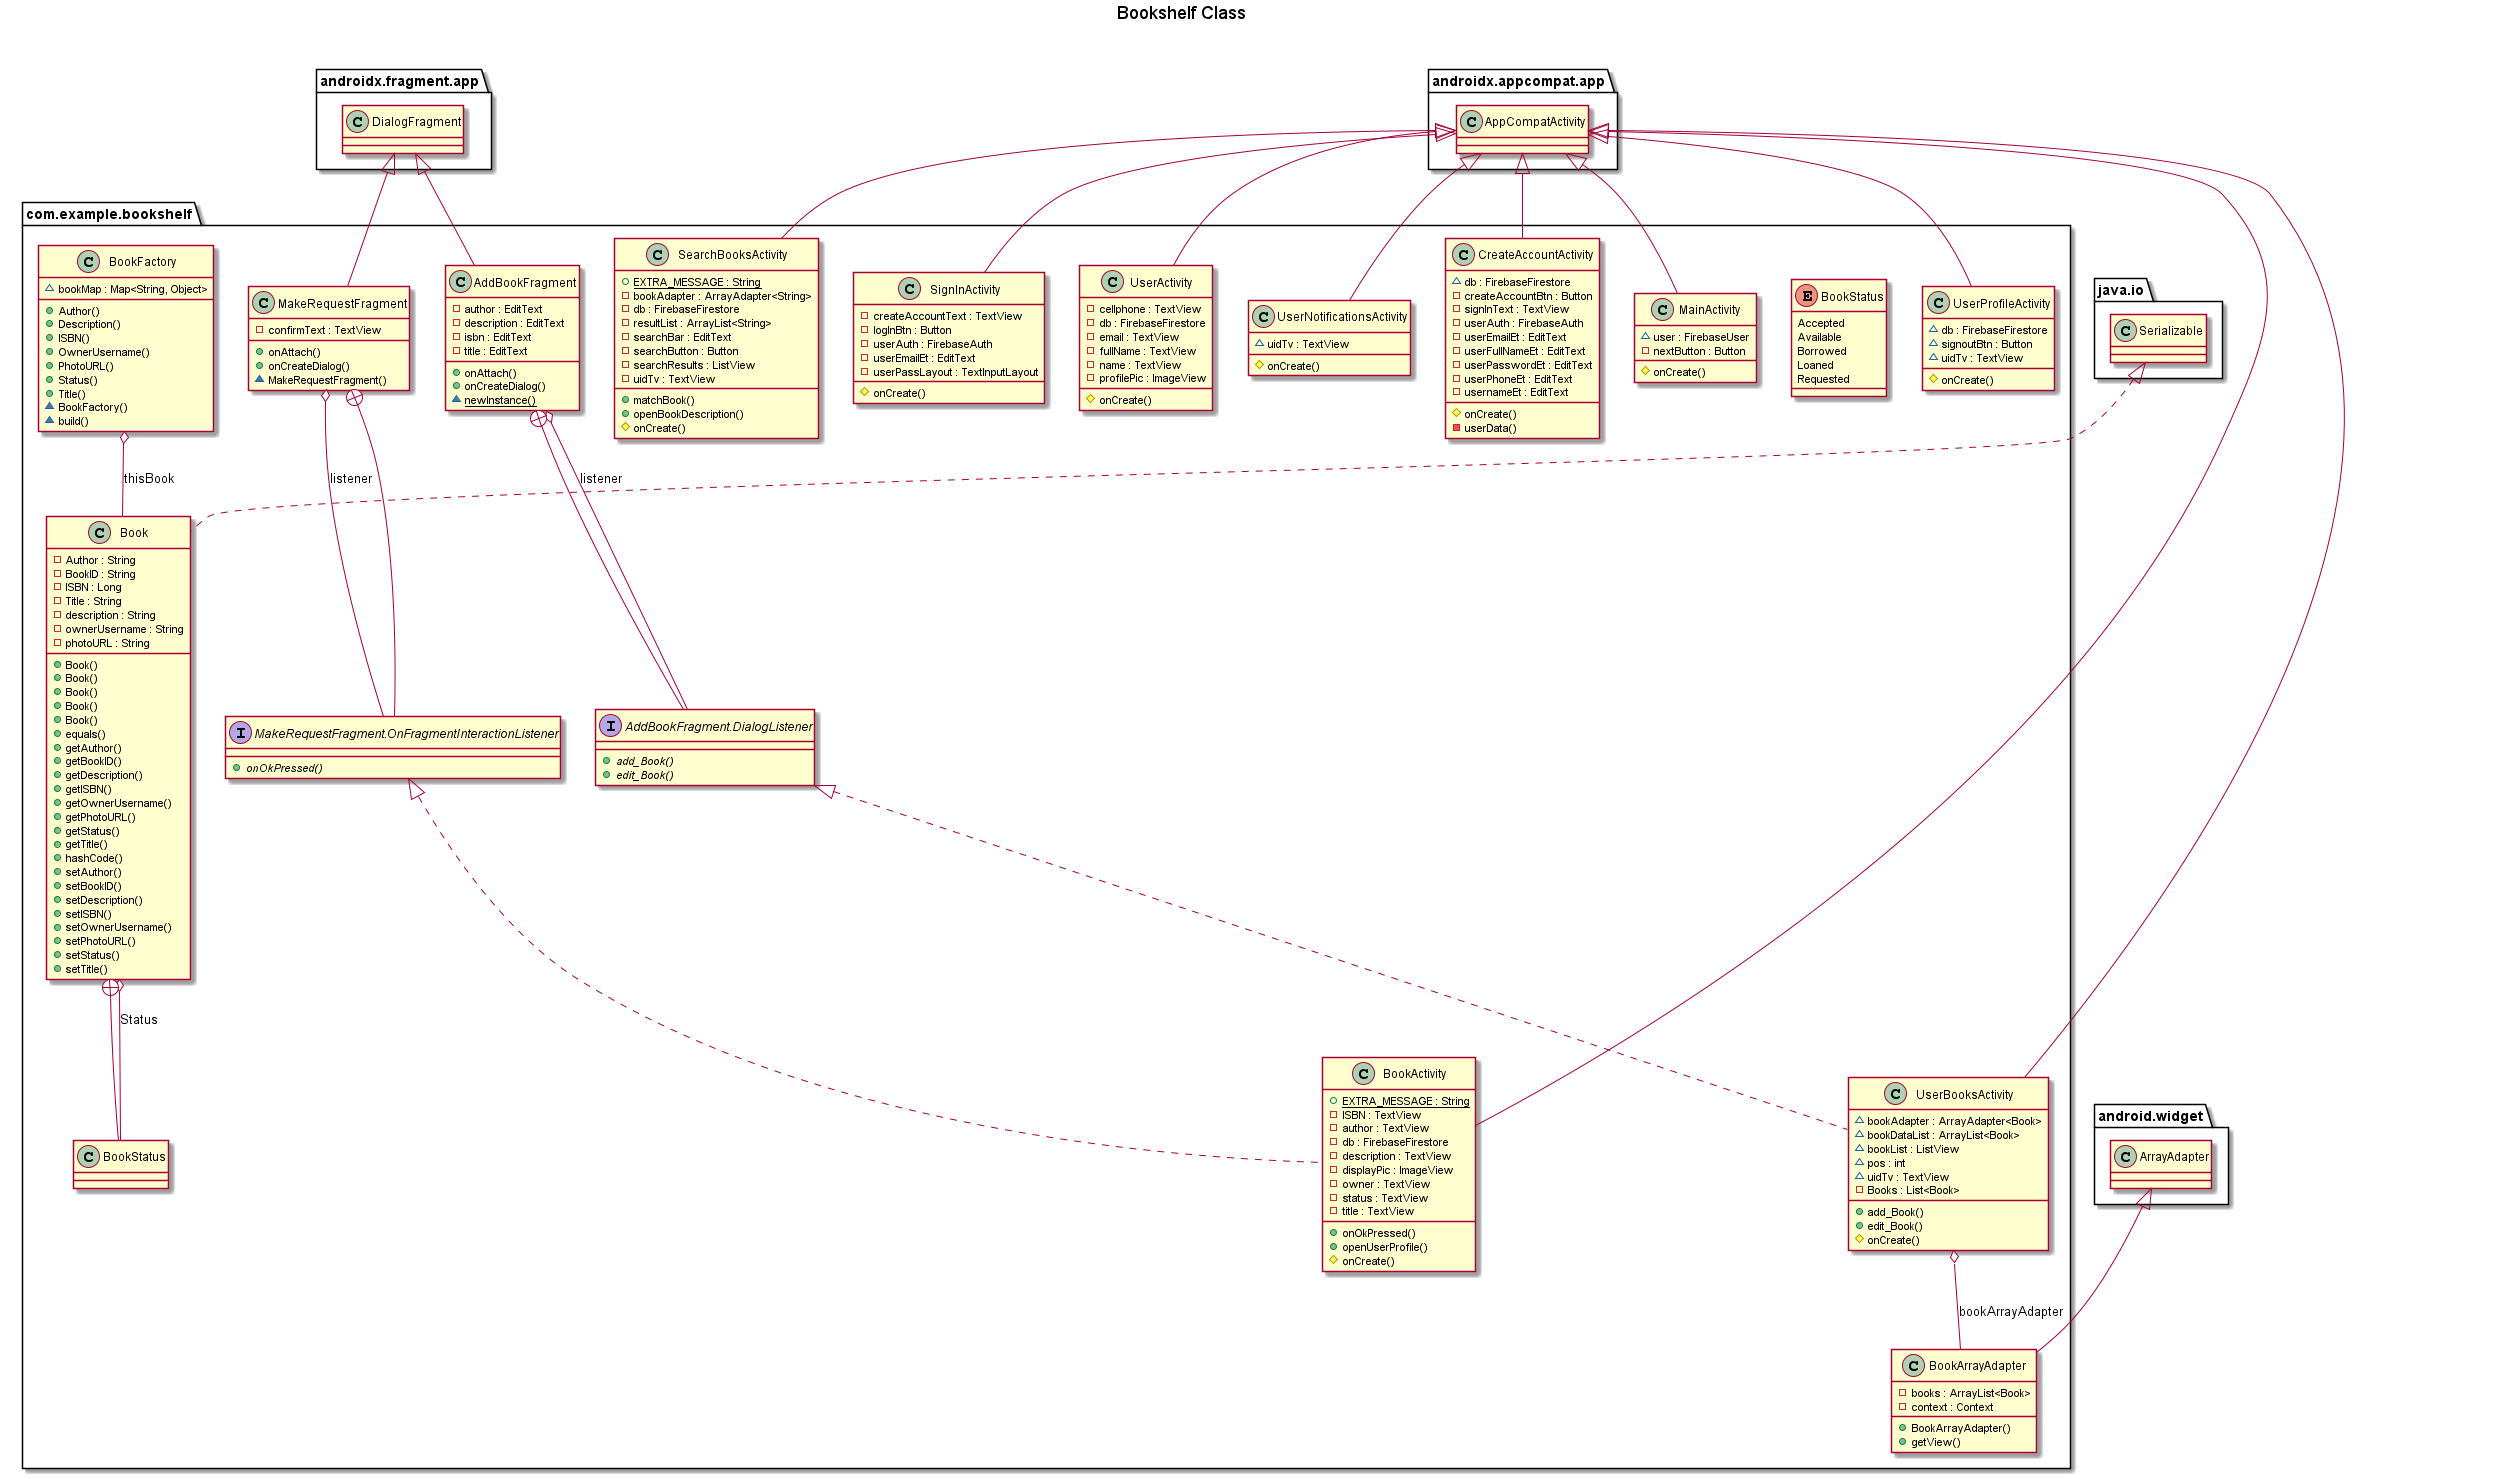

The diagram above was rendered by PlantUML. Its source (embedded in the PNG):
@startuml

title Bookshelf Class\n

  namespace com.example.bookshelf {
    class com.example.bookshelf.AddBookFragment {
        - author : EditText
        - description : EditText
        - isbn : EditText
        - title : EditText
        + onAttach()
        + onCreateDialog()
        {static} ~ newInstance()
    }
  }
  

  namespace com.example.bookshelf {
    interface com.example.bookshelf.AddBookFragment.DialogListener {
        {abstract} + add_Book()
        {abstract} + edit_Book()
    }
  }
  

  namespace com.example.bookshelf {
    class com.example.bookshelf.Book {
        - Author : String
        - BookID : String
        - ISBN : Long
        - Title : String
        - description : String
        - ownerUsername : String
        - photoURL : String
        + Book()
        + Book()
        + Book()
        + Book()
        + Book()
        + equals()
        + getAuthor()
        + getBookID()
        + getDescription()
        + getISBN()
        + getOwnerUsername()
        + getPhotoURL()
        + getStatus()
        + getTitle()
        + hashCode()
        + setAuthor()
        + setBookID()
        + setDescription()
        + setISBN()
        + setOwnerUsername()
        + setPhotoURL()
        + setStatus()
        + setTitle()
    }
  }
  

  namespace com.example.bookshelf {
    enum BookStatus {
      Accepted
      Available
      Borrowed
      Loaned
      Requested
    }
  }
  

  namespace com.example.bookshelf {
    class com.example.bookshelf.BookActivity {
        {static} + EXTRA_MESSAGE : String
        - ISBN : TextView
        - author : TextView
        - db : FirebaseFirestore
        - description : TextView
        - displayPic : ImageView
        - owner : TextView
        - status : TextView
        - title : TextView
        + onOkPressed()
        + openUserProfile()
        # onCreate()
    }
  }
  

  namespace com.example.bookshelf {
    class com.example.bookshelf.BookArrayAdapter {
        - books : ArrayList<Book>
        - context : Context
        + BookArrayAdapter()
        + getView()
    }
  }
  

  namespace com.example.bookshelf {
    class com.example.bookshelf.BookFactory {
        ~ bookMap : Map<String, Object>
        + Author()
        + Description()
        + ISBN()
        + OwnerUsername()
        + PhotoURL()
        + Status()
        + Title()
        ~ BookFactory()
        ~ build()
    }
  }
  

  namespace com.example.bookshelf {
    class com.example.bookshelf.CreateAccountActivity {
        ~ db : FirebaseFirestore
        - createAccountBtn : Button
        - signInText : TextView
        - userAuth : FirebaseAuth
        - userEmailEt : EditText
        - userFullNameEt : EditText
        - userPasswordEt : EditText
        - userPhoneEt : EditText
        - usernameEt : EditText
        # onCreate()
        - userData()
    }
  }
  

  namespace com.example.bookshelf {
    class com.example.bookshelf.MainActivity {
        ~ user : FirebaseUser
        - nextButton : Button
        # onCreate()
    }
  }
  

  namespace com.example.bookshelf {
    class com.example.bookshelf.MakeRequestFragment {
        - confirmText : TextView
        + onAttach()
        + onCreateDialog()
        ~ MakeRequestFragment()
    }
  }
  

  namespace com.example.bookshelf {
    interface com.example.bookshelf.MakeRequestFragment.OnFragmentInteractionListener {
        {abstract} + onOkPressed()
    }
  }
  

  namespace com.example.bookshelf {
    class com.example.bookshelf.SearchBooksActivity {
        {static} + EXTRA_MESSAGE : String
        - bookAdapter : ArrayAdapter<String>
        - db : FirebaseFirestore
        - resultList : ArrayList<String>
        - searchBar : EditText
        - searchButton : Button
        - searchResults : ListView
        - uidTv : TextView
        + matchBook()
        + openBookDescription()
        # onCreate()
    }
  }
  

  namespace com.example.bookshelf {
    class com.example.bookshelf.SignInActivity {
        - createAccountText : TextView
        - logInBtn : Button
        - userAuth : FirebaseAuth
        - userEmailEt : EditText
        - userPassLayout : TextInputLayout
        # onCreate()
    }
  }
  

  namespace com.example.bookshelf {
    class com.example.bookshelf.UserActivity {
        - cellphone : TextView
        - db : FirebaseFirestore
        - email : TextView
        - fullName : TextView
        - name : TextView
        - profilePic : ImageView
        # onCreate()
    }
  }
  

  namespace com.example.bookshelf {
    class com.example.bookshelf.UserBooksActivity {
        ~ bookAdapter : ArrayAdapter<Book>
        ~ bookDataList : ArrayList<Book>
        ~ bookList : ListView
        ~ pos : int
        ~ uidTv : TextView
        - Books : List<Book>
        + add_Book()
        + edit_Book()
        # onCreate()
    }
  }
  

  namespace com.example.bookshelf {
    class com.example.bookshelf.UserNotificationsActivity {
        ~ uidTv : TextView
        # onCreate()
    }
  }
  

  namespace com.example.bookshelf {
    class com.example.bookshelf.UserProfileActivity {
        ~ db : FirebaseFirestore
        ~ signoutBtn : Button
        ~ uidTv : TextView
        # onCreate()
    }
  }
  

  com.example.bookshelf.AddBookFragment -up-|> androidx.fragment.app.DialogFragment
  com.example.bookshelf.AddBookFragment o-- com.example.bookshelf.AddBookFragment.DialogListener : listener
  com.example.bookshelf.AddBookFragment +-down- com.example.bookshelf.AddBookFragment.DialogListener
  com.example.bookshelf.Book .up.|> java.io.Serializable
  com.example.bookshelf.Book o-- com.example.bookshelf.Book.BookStatus : Status
  com.example.bookshelf.Book +-down- com.example.bookshelf.Book.BookStatus
  com.example.bookshelf.BookActivity .up.|> com.example.bookshelf.MakeRequestFragment.OnFragmentInteractionListener
  com.example.bookshelf.BookActivity -up-|> androidx.appcompat.app.AppCompatActivity
  com.example.bookshelf.BookArrayAdapter -up-|> android.widget.ArrayAdapter
  com.example.bookshelf.BookFactory o-- com.example.bookshelf.Book : thisBook
  com.example.bookshelf.CreateAccountActivity -up-|> androidx.appcompat.app.AppCompatActivity
  com.example.bookshelf.MainActivity -up-|> androidx.appcompat.app.AppCompatActivity
  com.example.bookshelf.MakeRequestFragment -up-|> androidx.fragment.app.DialogFragment
  com.example.bookshelf.MakeRequestFragment o-- com.example.bookshelf.MakeRequestFragment.OnFragmentInteractionListener : listener
  com.example.bookshelf.MakeRequestFragment +-down- com.example.bookshelf.MakeRequestFragment.OnFragmentInteractionListener
  com.example.bookshelf.SearchBooksActivity -up-|> androidx.appcompat.app.AppCompatActivity
  com.example.bookshelf.SignInActivity -up-|> androidx.appcompat.app.AppCompatActivity
  com.example.bookshelf.UserActivity -up-|> androidx.appcompat.app.AppCompatActivity
  com.example.bookshelf.UserBooksActivity .up.|> com.example.bookshelf.AddBookFragment.DialogListener
  com.example.bookshelf.UserBooksActivity -up-|> androidx.appcompat.app.AppCompatActivity
  com.example.bookshelf.UserBooksActivity o-- com.example.bookshelf.BookArrayAdapter : bookArrayAdapter
  com.example.bookshelf.UserNotificationsActivity -up-|> androidx.appcompat.app.AppCompatActivity
  com.example.bookshelf.UserProfileActivity -up-|> androidx.appcompat.app.AppCompatActivity


@enduml